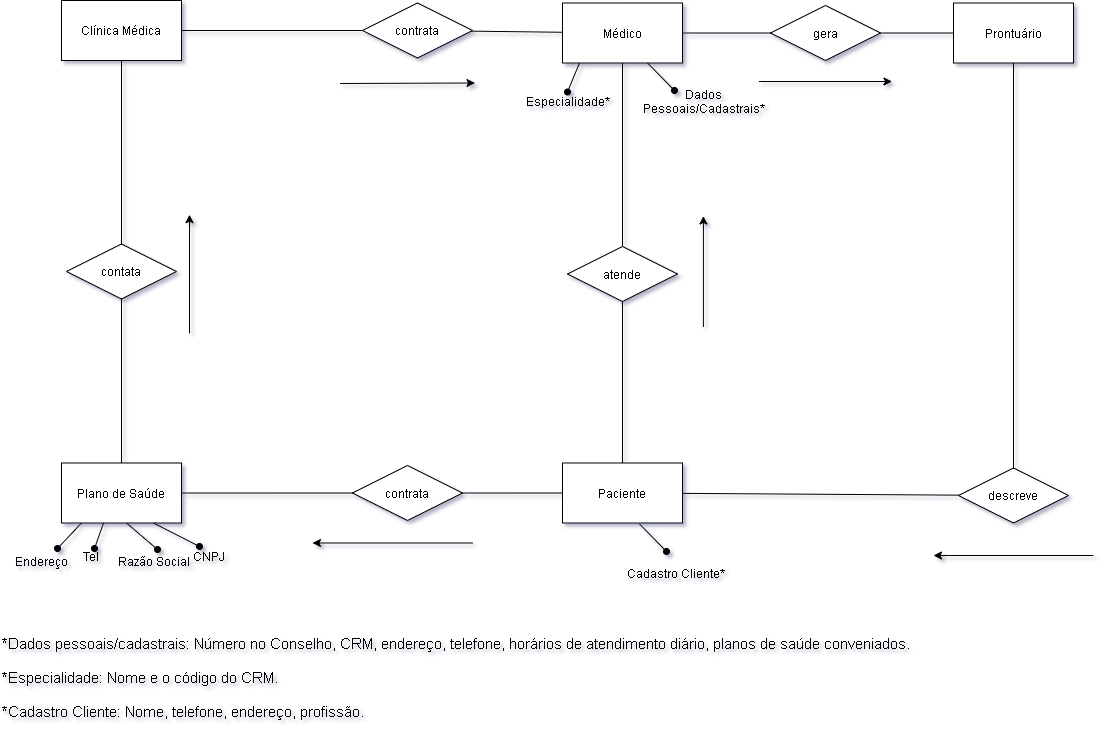

The diagram above was exported from draw.io. Its source (the exported page's mxGraphModel, read from the mxfile embedded in the PNG):
<mxGraphModel dx="1483" dy="821" grid="0" gridSize="10" guides="1" tooltips="1" connect="1" arrows="1" fold="1" page="1" pageScale="1" pageWidth="1169" pageHeight="827" math="0" shadow="1">
  <root>
    <mxCell id="0" />
    <mxCell id="1" parent="0" />
    <mxCell id="siYGDdPautyz9cY0S89H-16" style="edgeStyle=orthogonalEdgeStyle;rounded=0;orthogonalLoop=1;jettySize=auto;html=1;endArrow=none;endFill=0;entryX=0.5;entryY=0;entryDx=0;entryDy=0;" edge="1" parent="1" source="siYGDdPautyz9cY0S89H-1" target="siYGDdPautyz9cY0S89H-17">
      <mxGeometry relative="1" as="geometry">
        <mxPoint x="650" y="300" as="targetPoint" />
      </mxGeometry>
    </mxCell>
    <mxCell id="siYGDdPautyz9cY0S89H-1" value="Médico" style="rounded=0;whiteSpace=wrap;html=1;" vertex="1" parent="1">
      <mxGeometry x="590" y="62.5" width="120" height="60" as="geometry" />
    </mxCell>
    <mxCell id="siYGDdPautyz9cY0S89H-2" value="Clínica Médica" style="rounded=0;whiteSpace=wrap;html=1;fillColor=#ffffff;gradientColor=none;" vertex="1" parent="1">
      <mxGeometry x="89" y="60" width="120" height="60" as="geometry" />
    </mxCell>
    <mxCell id="siYGDdPautyz9cY0S89H-9" style="rounded=0;orthogonalLoop=1;jettySize=auto;html=1;exitX=0;exitY=0.5;exitDx=0;exitDy=0;entryX=1;entryY=0.5;entryDx=0;entryDy=0;endArrow=none;endFill=0;" edge="1" parent="1" source="siYGDdPautyz9cY0S89H-4" target="siYGDdPautyz9cY0S89H-6">
      <mxGeometry relative="1" as="geometry" />
    </mxCell>
    <mxCell id="siYGDdPautyz9cY0S89H-4" value="contrata" style="rhombus;whiteSpace=wrap;html=1;fillColor=#ffffff;gradientColor=none;" vertex="1" parent="1">
      <mxGeometry x="380" y="525" width="110" height="55" as="geometry" />
    </mxCell>
    <mxCell id="siYGDdPautyz9cY0S89H-13" style="edgeStyle=orthogonalEdgeStyle;rounded=0;orthogonalLoop=1;jettySize=auto;html=1;endArrow=none;endFill=0;entryX=0.5;entryY=1;entryDx=0;entryDy=0;" edge="1" parent="1" source="siYGDdPautyz9cY0S89H-6" target="siYGDdPautyz9cY0S89H-12">
      <mxGeometry relative="1" as="geometry">
        <mxPoint x="149" y="397.5" as="targetPoint" />
      </mxGeometry>
    </mxCell>
    <mxCell id="siYGDdPautyz9cY0S89H-6" value="Plano de Saúde" style="rounded=0;whiteSpace=wrap;html=1;fillColor=#ffffff;gradientColor=none;" vertex="1" parent="1">
      <mxGeometry x="89" y="522.5" width="120" height="60" as="geometry" />
    </mxCell>
    <mxCell id="siYGDdPautyz9cY0S89H-10" style="edgeStyle=orthogonalEdgeStyle;rounded=0;orthogonalLoop=1;jettySize=auto;html=1;exitX=0;exitY=0.5;exitDx=0;exitDy=0;entryX=1;entryY=0.5;entryDx=0;entryDy=0;endArrow=none;endFill=0;" edge="1" parent="1" source="siYGDdPautyz9cY0S89H-7" target="siYGDdPautyz9cY0S89H-4">
      <mxGeometry relative="1" as="geometry" />
    </mxCell>
    <mxCell id="siYGDdPautyz9cY0S89H-7" value="Paciente" style="rounded=0;whiteSpace=wrap;html=1;fillColor=#ffffff;gradientColor=none;" vertex="1" parent="1">
      <mxGeometry x="590" y="522.5" width="120" height="60" as="geometry" />
    </mxCell>
    <mxCell id="siYGDdPautyz9cY0S89H-8" value="Prontuário" style="rounded=0;whiteSpace=wrap;html=1;fillColor=#ffffff;gradientColor=none;" vertex="1" parent="1">
      <mxGeometry x="981" y="62.5" width="120" height="60" as="geometry" />
    </mxCell>
    <mxCell id="siYGDdPautyz9cY0S89H-14" style="edgeStyle=orthogonalEdgeStyle;rounded=0;orthogonalLoop=1;jettySize=auto;html=1;entryX=0.5;entryY=1;entryDx=0;entryDy=0;endArrow=none;endFill=0;" edge="1" parent="1" source="siYGDdPautyz9cY0S89H-12" target="siYGDdPautyz9cY0S89H-2">
      <mxGeometry relative="1" as="geometry" />
    </mxCell>
    <mxCell id="siYGDdPautyz9cY0S89H-12" value="contata" style="rhombus;whiteSpace=wrap;html=1;fillColor=#ffffff;gradientColor=none;" vertex="1" parent="1">
      <mxGeometry x="94" y="303.5" width="110" height="55" as="geometry" />
    </mxCell>
    <mxCell id="siYGDdPautyz9cY0S89H-18" style="edgeStyle=orthogonalEdgeStyle;rounded=0;orthogonalLoop=1;jettySize=auto;html=1;entryX=0.5;entryY=0;entryDx=0;entryDy=0;endArrow=none;endFill=0;" edge="1" parent="1" source="siYGDdPautyz9cY0S89H-17" target="siYGDdPautyz9cY0S89H-7">
      <mxGeometry relative="1" as="geometry" />
    </mxCell>
    <mxCell id="siYGDdPautyz9cY0S89H-17" value="atende" style="rhombus;whiteSpace=wrap;html=1;fillColor=#ffffff;gradientColor=none;" vertex="1" parent="1">
      <mxGeometry x="595" y="306" width="110" height="55" as="geometry" />
    </mxCell>
    <mxCell id="siYGDdPautyz9cY0S89H-20" style="edgeStyle=orthogonalEdgeStyle;rounded=0;orthogonalLoop=1;jettySize=auto;html=1;entryX=1;entryY=0.5;entryDx=0;entryDy=0;endArrow=none;endFill=0;exitX=0;exitY=0.5;exitDx=0;exitDy=0;" edge="1" parent="1" source="siYGDdPautyz9cY0S89H-19" target="siYGDdPautyz9cY0S89H-1">
      <mxGeometry relative="1" as="geometry">
        <mxPoint x="800" y="92.5" as="sourcePoint" />
      </mxGeometry>
    </mxCell>
    <mxCell id="siYGDdPautyz9cY0S89H-21" style="rounded=0;orthogonalLoop=1;jettySize=auto;html=1;exitX=1;exitY=0.5;exitDx=0;exitDy=0;entryX=0;entryY=0.5;entryDx=0;entryDy=0;endArrow=none;endFill=0;" edge="1" parent="1" source="siYGDdPautyz9cY0S89H-19" target="siYGDdPautyz9cY0S89H-8">
      <mxGeometry relative="1" as="geometry" />
    </mxCell>
    <mxCell id="siYGDdPautyz9cY0S89H-19" value="gera" style="rhombus;whiteSpace=wrap;html=1;fillColor=#ffffff;gradientColor=none;" vertex="1" parent="1">
      <mxGeometry x="798" y="65" width="110" height="55" as="geometry" />
    </mxCell>
    <mxCell id="siYGDdPautyz9cY0S89H-23" style="rounded=0;orthogonalLoop=1;jettySize=auto;html=1;entryX=1;entryY=0.5;entryDx=0;entryDy=0;endArrow=none;endFill=0;" edge="1" parent="1" source="siYGDdPautyz9cY0S89H-22" target="siYGDdPautyz9cY0S89H-2">
      <mxGeometry relative="1" as="geometry" />
    </mxCell>
    <mxCell id="siYGDdPautyz9cY0S89H-24" style="edgeStyle=none;rounded=0;orthogonalLoop=1;jettySize=auto;html=1;endArrow=none;endFill=0;" edge="1" parent="1" source="siYGDdPautyz9cY0S89H-22" target="siYGDdPautyz9cY0S89H-1">
      <mxGeometry relative="1" as="geometry" />
    </mxCell>
    <mxCell id="siYGDdPautyz9cY0S89H-22" value="contrata" style="rhombus;whiteSpace=wrap;html=1;fillColor=#ffffff;gradientColor=none;" vertex="1" parent="1">
      <mxGeometry x="390" y="62.5" width="110" height="55" as="geometry" />
    </mxCell>
    <mxCell id="siYGDdPautyz9cY0S89H-26" style="edgeStyle=none;rounded=0;orthogonalLoop=1;jettySize=auto;html=1;endArrow=none;endFill=0;" edge="1" parent="1" source="siYGDdPautyz9cY0S89H-25" target="siYGDdPautyz9cY0S89H-7">
      <mxGeometry relative="1" as="geometry" />
    </mxCell>
    <mxCell id="siYGDdPautyz9cY0S89H-27" style="edgeStyle=none;rounded=0;orthogonalLoop=1;jettySize=auto;html=1;entryX=0.5;entryY=1;entryDx=0;entryDy=0;endArrow=none;endFill=0;exitX=0.5;exitY=0;exitDx=0;exitDy=0;" edge="1" parent="1" source="siYGDdPautyz9cY0S89H-25" target="siYGDdPautyz9cY0S89H-8">
      <mxGeometry relative="1" as="geometry" />
    </mxCell>
    <mxCell id="siYGDdPautyz9cY0S89H-25" value="descreve" style="rhombus;whiteSpace=wrap;html=1;fillColor=#ffffff;gradientColor=none;" vertex="1" parent="1">
      <mxGeometry x="986" y="527.5" width="110" height="55" as="geometry" />
    </mxCell>
    <mxCell id="siYGDdPautyz9cY0S89H-28" value="" style="endArrow=classic;html=1;" edge="1" parent="1">
      <mxGeometry width="50" height="50" relative="1" as="geometry">
        <mxPoint x="500" y="602.5" as="sourcePoint" />
        <mxPoint x="340" y="602.5" as="targetPoint" />
      </mxGeometry>
    </mxCell>
    <mxCell id="siYGDdPautyz9cY0S89H-29" value="" style="endArrow=classic;html=1;" edge="1" parent="1">
      <mxGeometry width="50" height="50" relative="1" as="geometry">
        <mxPoint x="1121" y="615" as="sourcePoint" />
        <mxPoint x="961" y="615" as="targetPoint" />
      </mxGeometry>
    </mxCell>
    <mxCell id="siYGDdPautyz9cY0S89H-30" value="" style="endArrow=classic;html=1;" edge="1" parent="1">
      <mxGeometry width="50" height="50" relative="1" as="geometry">
        <mxPoint x="367.5" y="143" as="sourcePoint" />
        <mxPoint x="502.5" y="142.5" as="targetPoint" />
      </mxGeometry>
    </mxCell>
    <mxCell id="siYGDdPautyz9cY0S89H-31" value="" style="endArrow=classic;html=1;" edge="1" parent="1">
      <mxGeometry width="50" height="50" relative="1" as="geometry">
        <mxPoint x="217" y="392.86" as="sourcePoint" />
        <mxPoint x="217" y="274.1400000000002" as="targetPoint" />
      </mxGeometry>
    </mxCell>
    <mxCell id="siYGDdPautyz9cY0S89H-32" value="" style="endArrow=classic;html=1;" edge="1" parent="1">
      <mxGeometry width="50" height="50" relative="1" as="geometry">
        <mxPoint x="730.91" y="386.5" as="sourcePoint" />
        <mxPoint x="730.91" y="275.5000000000002" as="targetPoint" />
      </mxGeometry>
    </mxCell>
    <mxCell id="siYGDdPautyz9cY0S89H-33" value="" style="endArrow=classic;html=1;" edge="1" parent="1">
      <mxGeometry width="50" height="50" relative="1" as="geometry">
        <mxPoint x="786.5" y="141" as="sourcePoint" />
        <mxPoint x="919.5" y="141" as="targetPoint" />
      </mxGeometry>
    </mxCell>
    <mxCell id="siYGDdPautyz9cY0S89H-34" value="" style="endArrow=oval;html=1;endFill=1;" edge="1" parent="1">
      <mxGeometry width="50" height="50" relative="1" as="geometry">
        <mxPoint x="675" y="122.5" as="sourcePoint" />
        <mxPoint x="702" y="150" as="targetPoint" />
      </mxGeometry>
    </mxCell>
    <mxCell id="siYGDdPautyz9cY0S89H-35" value="Dados Pessoais/Cadastrais*" style="text;html=1;strokeColor=none;fillColor=none;align=center;verticalAlign=middle;whiteSpace=wrap;rounded=0;" vertex="1" parent="1">
      <mxGeometry x="686" y="150.5" width="91" height="20" as="geometry" />
    </mxCell>
    <mxCell id="siYGDdPautyz9cY0S89H-39" value="&lt;span lang=&quot;PT&quot; style=&quot;font-size: 11.0pt ; font-family: &amp;#34;arial&amp;#34; , &amp;#34;sans-serif&amp;#34;&quot;&gt;*Dados pessoais/cadastrais: Número no Conselho, CRM, endereço, telefone,&lt;span style=&quot;letter-spacing: 0.05pt&quot;&gt; &lt;/span&gt;horários de atendimento diário, planos de saúde conveniados.&lt;br&gt;&lt;br&gt;*Especialidade: N&lt;span lang=&quot;PT&quot; style=&quot;font-size: 11.0pt ; font-family: &amp;#34;arial&amp;#34; , &amp;#34;sans-serif&amp;#34;&quot;&gt;ome e o código do CRM.&lt;br&gt;&lt;/span&gt;&lt;br&gt;*Cadastro Cliente: Nome, telefone, endereço, profissão.&lt;br&gt;&lt;/span&gt;" style="text;html=1;strokeColor=none;fillColor=none;align=left;verticalAlign=middle;whiteSpace=wrap;rounded=0;" vertex="1" parent="1">
      <mxGeometry x="28" y="706" width="928" height="62" as="geometry" />
    </mxCell>
    <mxCell id="siYGDdPautyz9cY0S89H-41" value="" style="endArrow=oval;html=1;endFill=1;" edge="1" parent="1">
      <mxGeometry width="50" height="50" relative="1" as="geometry">
        <mxPoint x="607" y="122.5" as="sourcePoint" />
        <mxPoint x="595" y="151.5" as="targetPoint" />
      </mxGeometry>
    </mxCell>
    <mxCell id="siYGDdPautyz9cY0S89H-42" value="Especialidade*" style="text;html=1;strokeColor=none;fillColor=none;align=center;verticalAlign=middle;whiteSpace=wrap;rounded=0;" vertex="1" parent="1">
      <mxGeometry x="576" y="150.5" width="40" height="20" as="geometry" />
    </mxCell>
    <mxCell id="siYGDdPautyz9cY0S89H-43" value="" style="endArrow=oval;html=1;endFill=1;entryX=0.25;entryY=0;entryDx=0;entryDy=0;" edge="1" parent="1" target="siYGDdPautyz9cY0S89H-46">
      <mxGeometry width="50" height="50" relative="1" as="geometry">
        <mxPoint x="181" y="582.5" as="sourcePoint" />
        <mxPoint x="214" y="613" as="targetPoint" />
      </mxGeometry>
    </mxCell>
    <mxCell id="siYGDdPautyz9cY0S89H-44" value="" style="endArrow=oval;html=1;endFill=1;" edge="1" parent="1">
      <mxGeometry width="50" height="50" relative="1" as="geometry">
        <mxPoint x="154" y="582.5" as="sourcePoint" />
        <mxPoint x="185" y="609" as="targetPoint" />
      </mxGeometry>
    </mxCell>
    <mxCell id="siYGDdPautyz9cY0S89H-45" value="Razão Social" style="text;html=1;strokeColor=none;fillColor=none;align=center;verticalAlign=middle;whiteSpace=wrap;rounded=0;" vertex="1" parent="1">
      <mxGeometry x="142" y="611" width="79" height="20" as="geometry" />
    </mxCell>
    <mxCell id="siYGDdPautyz9cY0S89H-46" value="CNPJ" style="text;html=1;strokeColor=none;fillColor=none;align=center;verticalAlign=middle;whiteSpace=wrap;rounded=0;" vertex="1" parent="1">
      <mxGeometry x="217" y="606" width="40" height="20" as="geometry" />
    </mxCell>
    <mxCell id="siYGDdPautyz9cY0S89H-47" value="" style="endArrow=oval;html=1;endFill=1;" edge="1" parent="1">
      <mxGeometry width="50" height="50" relative="1" as="geometry">
        <mxPoint x="108.99999999999989" y="582.5000000000001" as="sourcePoint" />
        <mxPoint x="85" y="608" as="targetPoint" />
      </mxGeometry>
    </mxCell>
    <mxCell id="siYGDdPautyz9cY0S89H-48" value="Endereço" style="text;html=1;strokeColor=none;fillColor=none;align=center;verticalAlign=middle;whiteSpace=wrap;rounded=0;" vertex="1" parent="1">
      <mxGeometry x="49" y="611" width="40" height="20" as="geometry" />
    </mxCell>
    <mxCell id="siYGDdPautyz9cY0S89H-49" value="" style="endArrow=oval;html=1;endFill=1;" edge="1" parent="1">
      <mxGeometry width="50" height="50" relative="1" as="geometry">
        <mxPoint x="130.9999999999999" y="582.5000000000001" as="sourcePoint" />
        <mxPoint x="122" y="608" as="targetPoint" />
      </mxGeometry>
    </mxCell>
    <mxCell id="siYGDdPautyz9cY0S89H-51" value="Tel" style="text;html=1;strokeColor=none;fillColor=none;align=center;verticalAlign=middle;whiteSpace=wrap;rounded=0;" vertex="1" parent="1">
      <mxGeometry x="99" y="606" width="40" height="20" as="geometry" />
    </mxCell>
    <mxCell id="siYGDdPautyz9cY0S89H-53" value="Cadastro Cliente*" style="text;html=1;strokeColor=none;fillColor=none;align=center;verticalAlign=middle;whiteSpace=wrap;rounded=0;" vertex="1" parent="1">
      <mxGeometry x="651" y="623" width="106" height="20" as="geometry" />
    </mxCell>
    <mxCell id="siYGDdPautyz9cY0S89H-54" value="" style="endArrow=oval;html=1;endFill=1;" edge="1" parent="1">
      <mxGeometry width="50" height="50" relative="1" as="geometry">
        <mxPoint x="667" y="583.5" as="sourcePoint" />
        <mxPoint x="694" y="611" as="targetPoint" />
      </mxGeometry>
    </mxCell>
  </root>
</mxGraphModel>